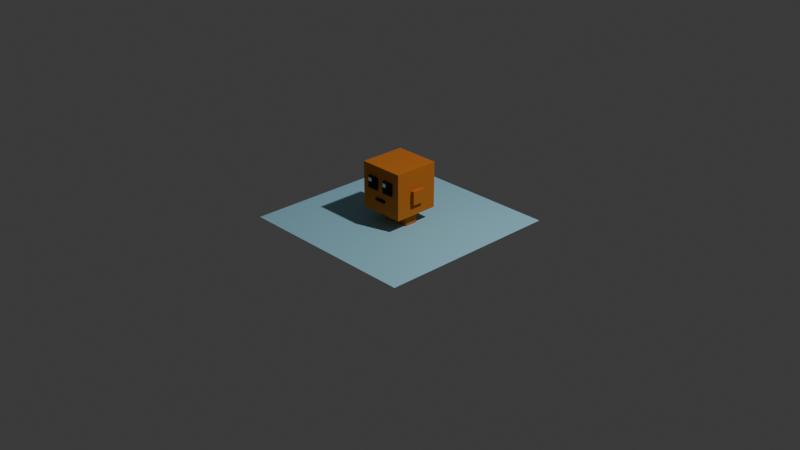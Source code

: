 # Source: blenderSkillBuilder-ModelingChallenges.blend  (saved by Blender 4.5.88; exported with 4.5.12 LTS)
import bpy
from mathutils import Matrix  # noqa: F401  (used for matrix-valued properties, if any)

bpy.ops.wm.read_factory_settings(use_empty=True)
scene = bpy.context.scene
scene.name = 'Scene'

# ---- collections
col_collection = bpy.data.collections.new('Collection'); scene.collection.children.link(col_collection)
col_orange_critter = bpy.data.collections.new('Orange_Critter'); scene.collection.children.link(col_orange_critter)

# ---- materials (node trees are filled in below, after node groups)
mat_ground = bpy.data.materials.new('ground')
mat_orange_critter_skin = bpy.data.materials.new('orange-critter-skin')
mat_creature_black = bpy.data.materials.new('creature-black')
mat_creature_white = bpy.data.materials.new('creature-white')
mat_creature_white.alpha_threshold = 0.0
mat_creature_white.roughness = 0.5
mat_creature_white.line_color = (0.0, 0.0, 0.0, 1.0)

# ---- material node trees
mat_ground.use_nodes = True; mat_ground.node_tree.nodes.clear()
_N = mat_ground.node_tree.nodes; _L = mat_ground.node_tree.links
n0 = _N.new('ShaderNodeBsdfPrincipled'); n0.name = 'Principled BSDF'; n0.location = (-200, 100)
n0.inputs[0].default_value = (0.3443, 0.6701, 0.8, 1.0)
n0.inputs[2].default_value = 1.0
n1 = _N.new('ShaderNodeOutputMaterial'); n1.name = 'Material Output'; n1.location = (200, 100)
_L.new(n0.outputs[0], n1.inputs[0])
n1.is_active_output = True
mat_orange_critter_skin.use_nodes = True; mat_orange_critter_skin.node_tree.nodes.clear()
_N = mat_orange_critter_skin.node_tree.nodes; _L = mat_orange_critter_skin.node_tree.links
n0 = _N.new('ShaderNodeBsdfPrincipled'); n0.name = 'Principled BSDF'; n0.location = (-200, 100)
n0.inputs[0].default_value = (0.5784, 0.164, 0.01378, 1.0)
n0.inputs[2].default_value = 1.0
n1 = _N.new('ShaderNodeOutputMaterial'); n1.name = 'Material Output'; n1.location = (200, 100)
_L.new(n0.outputs[0], n1.inputs[0])
n1.is_active_output = True
mat_creature_black.use_nodes = True; mat_creature_black.node_tree.nodes.clear()
_N = mat_creature_black.node_tree.nodes; _L = mat_creature_black.node_tree.links
n0 = _N.new('ShaderNodeBsdfPrincipled'); n0.name = 'Principled BSDF'; n0.location = (-200, 100)
n0.inputs[0].default_value = (0.0, 0.0, 0.0, 1.0)
n0.inputs[2].default_value = 1.0
n1 = _N.new('ShaderNodeOutputMaterial'); n1.name = 'Material Output'; n1.location = (200, 100)
_L.new(n0.outputs[0], n1.inputs[0])
n1.is_active_output = True
mat_creature_white.use_nodes = True; mat_creature_white.node_tree.nodes.clear()
_N = mat_creature_white.node_tree.nodes; _L = mat_creature_white.node_tree.links
n0 = _N.new('ShaderNodeOutputMaterial'); n0.name = 'Material Output'; n0.location = (200, 100)
n1 = _N.new('ShaderNodeBsdfPrincipled'); n1.name = 'Principled BSDF'; n1.location = (-200, 100)
n1.inputs[2].default_value = 0.0
n1.inputs[3].default_value = 1.45
_L.new(n1.outputs[0], n0.inputs[0])
n0.is_active_output = True

# ---- world
world_world = bpy.data.worlds.new('World'); scene.world = world_world
world_world.use_nodes = True; world_world.node_tree.nodes.clear()
_N = world_world.node_tree.nodes; _L = world_world.node_tree.links
n0 = _N.new('ShaderNodeOutputWorld'); n0.name = 'World Output'; n0.location = (200, 100)
n1 = _N.new('ShaderNodeBackground'); n1.name = 'Background'; n1.location = (-200, 100)
n1.inputs[0].default_value = (0.05088, 0.05088, 0.05088, 1.0)
_L.new(n1.outputs[0], n0.inputs[0])
n0.is_active_output = True
world_world.color = (0.05088, 0.05088, 0.05088)
world_world.sun_shadow_jitter_overblur = 0.0

# ---- cameras
cam_camera = bpy.data.cameras.new('Camera')
cam_camera.clip_end = 100.0
cam_camera.ortho_scale = 7.314

# ---- lights
light_light = bpy.data.lights.new('Light', 'POINT')
light_light.energy = 1000.0
light_light.shadow_soft_size = 0.1

# ---- meshes
me_plane = bpy.data.meshes.new('Plane')
me_plane.from_pydata([(-1.0, -1.0, 0.0), (1.0, -1.0, 0.0), (-1.0, 1.0, 0.0), (1.0, 1.0, 0.0)], [], [(0, 1, 3, 2)])
_uv = me_plane.uv_layers.new(name='UVMap')
_uv.uv.foreach_set('vector', [0.0, 0.0, 1.0, 0.0, 1.0, 1.0, 0.0, 1.0])
me_plane.materials.append(mat_ground)
me_plane.update()
me_cube_001 = bpy.data.meshes.new('Cube.001')
me_cube_001.from_pydata([(-1.0, -1.0, -1.0), (-1.0, -1.0, 1.0), (-1.0, 1.0, -1.0), (-1.0, 1.0, 1.0), (1.0, -1.0, -1.0), (1.0, -1.0, 1.0), (1.0, 1.0, -1.0), (1.0, 1.0, 1.0)], [], [(0, 1, 3, 2), (2, 3, 7, 6), (6, 7, 5, 4), (4, 5, 1, 0), (2, 6, 4, 0), (7, 3, 1, 5)])
_uv = me_cube_001.uv_layers.new(name='UVMap')
_uv.uv.foreach_set('vector', [0.375, 0.0, 0.625, 0.0, 0.625, 0.25, 0.375, 0.25, 0.375, 0.25, 0.625, 0.25, 0.625, 0.5, 0.375, 0.5, 0.375, 0.5, 0.625, 0.5, 0.625, 0.75, 0.375, 0.75, 0.375, 0.75, 0.625, 0.75, 0.625, 1.0, 0.375, 1.0, 0.125, 0.5, 0.375, 0.5, 0.375, 0.75, 0.125, 0.75, 0.625, 0.5, 0.875, 0.5, 0.875, 0.75, 0.625, 0.75])
me_cube_001.materials.append(mat_orange_critter_skin)
me_cube_001.update()
me_cube_002 = bpy.data.meshes.new('Cube.002')
me_cube_002.from_pydata([(0.4037, -1.0, -1.0), (0.4037, -1.0, 1.0), (0.4037, 1.0, -1.0), (0.4037, 1.0, 1.0), (2.404, -1.0, -1.0), (2.404, -1.0, 1.0), (2.404, 1.0, -1.0), (2.404, 1.0, 1.0)], [], [(0, 1, 3, 2), (2, 3, 7, 6), (6, 7, 5, 4), (4, 5, 1, 0), (2, 6, 4, 0), (7, 3, 1, 5)])
_uv = me_cube_002.uv_layers.new(name='UVMap')
_uv.uv.foreach_set('vector', [0.375, 0.0, 0.625, 0.0, 0.625, 0.25, 0.375, 0.25, 0.375, 0.25, 0.625, 0.25, 0.625, 0.5, 0.375, 0.5, 0.375, 0.5, 0.625, 0.5, 0.625, 0.75, 0.375, 0.75, 0.375, 0.75, 0.625, 0.75, 0.625, 1.0, 0.375, 1.0, 0.125, 0.5, 0.375, 0.5, 0.375, 0.75, 0.125, 0.75, 0.625, 0.5, 0.875, 0.5, 0.875, 0.75, 0.625, 0.75])
me_cube_002.materials.append(mat_orange_critter_skin)
me_cube_002.update()
me_cube_003 = bpy.data.meshes.new('Cube.003')
me_cube_003.from_pydata([(1.957, -1.0, 3.363), (1.957, -1.0, 5.363), (1.957, 1.0, 3.363), (1.957, 1.0, 5.363), (3.957, -1.0, 3.363), (3.957, -1.0, 5.363), (3.957, 1.0, 3.363), (3.957, 1.0, 5.363)], [], [(0, 1, 3, 2), (2, 3, 7, 6), (6, 7, 5, 4), (4, 5, 1, 0), (2, 6, 4, 0), (7, 3, 1, 5)])
_uv = me_cube_003.uv_layers.new(name='UVMap')
_uv.uv.foreach_set('vector', [0.375, 0.0, 0.625, 0.0, 0.625, 0.25, 0.375, 0.25, 0.375, 0.25, 0.625, 0.25, 0.625, 0.5, 0.375, 0.5, 0.375, 0.5, 0.625, 0.5, 0.625, 0.75, 0.375, 0.75, 0.375, 0.75, 0.625, 0.75, 0.625, 1.0, 0.375, 1.0, 0.125, 0.5, 0.375, 0.5, 0.375, 0.75, 0.125, 0.75, 0.625, 0.5, 0.875, 0.5, 0.875, 0.75, 0.625, 0.75])
me_cube_003.materials.append(mat_orange_critter_skin)
me_cube_003.update()
me_cube_004 = bpy.data.meshes.new('Cube.004')
me_cube_004.from_pydata([(0.5586, -3.665, 4.783), (0.5586, -3.665, 6.523), (0.5586, -1.926, 4.783), (0.5586, -1.926, 6.523), (2.298, -3.665, 4.783), (2.298, -3.665, 6.523), (2.298, -1.926, 4.783), (2.298, -1.926, 6.523)], [], [(0, 1, 3, 2), (2, 3, 7, 6), (6, 7, 5, 4), (4, 5, 1, 0), (2, 6, 4, 0), (7, 3, 1, 5)])
_uv = me_cube_004.uv_layers.new(name='UVMap')
_uv.uv.foreach_set('vector', [0.375, 0.0, 0.625, 0.0, 0.625, 0.25, 0.375, 0.25, 0.375, 0.25, 0.625, 0.25, 0.625, 0.5, 0.375, 0.5, 0.375, 0.5, 0.625, 0.5, 0.625, 0.75, 0.375, 0.75, 0.375, 0.75, 0.625, 0.75, 0.625, 1.0, 0.375, 1.0, 0.125, 0.5, 0.375, 0.5, 0.375, 0.75, 0.125, 0.75, 0.625, 0.5, 0.875, 0.5, 0.875, 0.75, 0.625, 0.75])
me_cube_004.materials.append(mat_creature_black)
me_cube_004.update()
me_cube_005 = bpy.data.meshes.new('Cube.005')
me_cube_005.from_pydata([(-0.8699, -0.8699, -0.8699), (-0.8699, -0.8699, 0.8699), (-0.8699, 0.8699, -0.8699), (-0.8699, 0.8699, 0.8699), (0.8699, -0.8699, -0.8699), (0.8699, -0.8699, 0.8699), (0.8699, 0.8699, -0.8699), (0.8699, 0.8699, 0.8699)], [], [(0, 1, 3, 2), (2, 3, 7, 6), (6, 7, 5, 4), (4, 5, 1, 0), (2, 6, 4, 0), (7, 3, 1, 5)])
_uv = me_cube_005.uv_layers.new(name='UVMap')
_uv.uv.foreach_set('vector', [0.375, 0.0, 0.625, 0.0, 0.625, 0.25, 0.375, 0.25, 0.375, 0.25, 0.625, 0.25, 0.625, 0.5, 0.375, 0.5, 0.375, 0.5, 0.625, 0.5, 0.625, 0.75, 0.375, 0.75, 0.375, 0.75, 0.625, 0.75, 0.625, 1.0, 0.375, 1.0, 0.125, 0.5, 0.375, 0.5, 0.375, 0.75, 0.125, 0.75, 0.625, 0.5, 0.875, 0.5, 0.875, 0.75, 0.625, 0.75])
me_cube_005.materials.append(mat_creature_black)
me_cube_005.update()
me_cube_006 = bpy.data.meshes.new('Cube.006')
me_cube_006.from_pydata([(1.155, -3.665, 5.38), (1.155, -3.665, 5.926), (1.155, -1.926, 5.38), (1.155, -1.926, 5.926), (1.702, -3.665, 5.38), (1.702, -3.665, 5.926), (1.702, -1.926, 5.38), (1.702, -1.926, 5.926)], [], [(0, 1, 3, 2), (2, 3, 7, 6), (6, 7, 5, 4), (4, 5, 1, 0), (2, 6, 4, 0), (7, 3, 1, 5)])
_uv = me_cube_006.uv_layers.new(name='UVMap')
_uv.uv.foreach_set('vector', [0.375, 0.0, 0.625, 0.0, 0.625, 0.25, 0.375, 0.25, 0.375, 0.25, 0.625, 0.25, 0.625, 0.5, 0.375, 0.5, 0.375, 0.5, 0.625, 0.5, 0.625, 0.75, 0.375, 0.75, 0.375, 0.75, 0.625, 0.75, 0.625, 1.0, 0.375, 1.0, 0.125, 0.5, 0.375, 0.5, 0.375, 0.75, 0.125, 0.75, 0.625, 0.5, 0.875, 0.5, 0.875, 0.75, 0.625, 0.75])
me_cube_006.materials.append(mat_creature_white)
me_cube_006.update()

# ---- objects
ob_light = bpy.data.objects.new('Light', light_light)
ob_camera = bpy.data.objects.new('Camera', cam_camera)
ob_floor = bpy.data.objects.new('Floor', me_plane)
ob_cube = bpy.data.objects.new('Cube', me_cube_001)
ob_cube_001 = bpy.data.objects.new('Cube.001', me_cube_002)
ob_cube_002 = bpy.data.objects.new('Cube.002', me_cube_003)
ob_cube_003 = bpy.data.objects.new('Cube.003', me_cube_004)
ob_cube_004 = bpy.data.objects.new('Cube.004', me_cube_005)
ob_cube_005 = bpy.data.objects.new('Cube.005', me_cube_006)

# ---- transforms, parenting, visibility, modifiers, constraints
ob_light.location = (4.076, 1.005, 5.904)
ob_light.rotation_euler = (0.6503, 0.05522, 1.866)
ob_light.lock_rotations_4d = False
ob_light.empty_display_type = 'ARROWS'
ob_light.color = (0.0, 0.0, 0.0, 0.0)
ob_light.lineart.crease_threshold = 0.0
ob_camera.location = (7.359, -6.926, 4.958)
ob_camera.rotation_euler = (1.109, 0.0, 0.8149)
ob_camera.lock_rotations_4d = False
ob_camera.empty_display_type = 'ARROWS'
ob_camera.color = (0.0, 0.0, 0.0, 0.0)
ob_camera.display_type = 'WIRE'
ob_camera.lineart.crease_threshold = 0.0
ob_floor.location = (0.0, 0.0, 0.0)
ob_cube.location = (0.0, 0.0, 0.3852)
ob_cube.scale = (0.2465, 0.2465, 0.2465)
ob_cube_001.location = (0.0, 0.0, 0.07211)
ob_cube_001.scale = (0.07211, 0.07211, 0.07211)
_m = ob_cube_001.modifiers.new('Mirror', 'MIRROR')
ob_cube_002.location = (0.0, 0.0, 0.02544)
ob_cube_002.scale = (0.07211, 0.07211, 0.07211)
_m = ob_cube_002.modifiers.new('Mirror', 'MIRROR')
ob_cube_003.location = (0.0, 0.0, 0.03831)
ob_cube_003.scale = (0.07211, 0.07211, 0.07211)
_m = ob_cube_003.modifiers.new('Mirror', 'MIRROR')
ob_cube_004.location = (0.0, -0.246, 0.2839)
ob_cube_004.scale = (0.07211, 0.02159, 0.01266)
ob_cube_005.location = (-0.03229, -0.1936, 0.06851)
ob_cube_005.scale = (0.07211, 0.02136, 0.07211)
_m = ob_cube_005.modifiers.new('Mirror', 'MIRROR')

# ---- collection membership
col_collection.objects.link(ob_light)
col_collection.objects.link(ob_camera)
col_orange_critter.objects.link(ob_floor)
col_orange_critter.objects.link(ob_cube)
col_orange_critter.objects.link(ob_cube_001)
col_orange_critter.objects.link(ob_cube_002)
col_orange_critter.objects.link(ob_cube_003)
col_orange_critter.objects.link(ob_cube_004)
col_orange_critter.objects.link(ob_cube_005)

# ---- scene / render settings (as saved in the file)
scene.camera = ob_camera
scene.frame_start = 1; scene.frame_end = 250; scene.frame_set(1)
scene.render.engine = 'BLENDER_EEVEE_NEXT'
bpy.context.view_layer.update()
